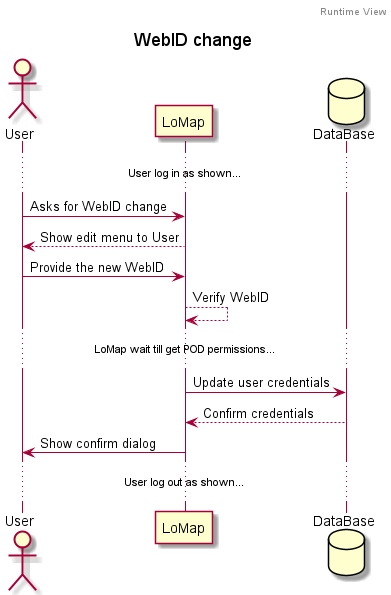

The diagram above was rendered by PlantUML. Its source (embedded in the PNG):
@startuml
header Runtime View
title WebID change
Actor User
Participant LoMap
Database DataBase as "DataBase"

...User log in as shown......

User -> LoMap: Asks for WebID change
User <-- LoMap: Show edit menu to User
User -> LoMap: Provide the new WebID
LoMap --> LoMap: Verify WebID

...LoMap wait till get POD permissions......

LoMap -> DataBase: Update user credentials
LoMap <-- DataBase: Confirm credentials

LoMap -> User: Show confirm dialog

...User log out as shown......
@enduml